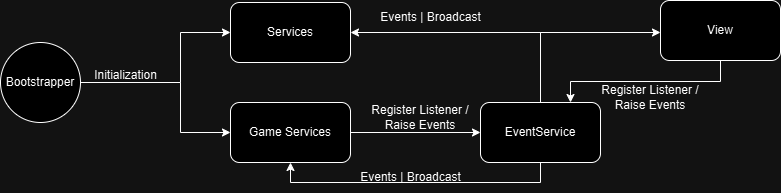

The diagram above was exported from draw.io. Its source (the exported page's mxGraphModel, read from the mxfile embedded in the PNG):
<mxGraphModel dx="2074" dy="1140" grid="1" gridSize="10" guides="1" tooltips="1" connect="1" arrows="1" fold="1" page="1" pageScale="1" pageWidth="827" pageHeight="1169" math="0" shadow="0">
  <root>
    <mxCell id="WIyWlLk6GJQsqaUBKTNV-0" />
    <mxCell id="WIyWlLk6GJQsqaUBKTNV-1" parent="WIyWlLk6GJQsqaUBKTNV-0" />
    <mxCell id="v1An4oAJNNje5GhDGu5E-3" style="edgeStyle=orthogonalEdgeStyle;rounded=0;orthogonalLoop=1;jettySize=auto;html=1;entryX=0;entryY=0.5;entryDx=0;entryDy=0;labelBackgroundColor=none;fontColor=default;" edge="1" parent="WIyWlLk6GJQsqaUBKTNV-1" source="v1An4oAJNNje5GhDGu5E-0" target="v1An4oAJNNje5GhDGu5E-1">
      <mxGeometry relative="1" as="geometry">
        <Array as="points">
          <mxPoint x="200" y="260" />
          <mxPoint x="200" y="210" />
        </Array>
      </mxGeometry>
    </mxCell>
    <mxCell id="v1An4oAJNNje5GhDGu5E-4" style="edgeStyle=orthogonalEdgeStyle;rounded=0;orthogonalLoop=1;jettySize=auto;html=1;entryX=0;entryY=0.5;entryDx=0;entryDy=0;labelBackgroundColor=none;fontColor=default;" edge="1" parent="WIyWlLk6GJQsqaUBKTNV-1" source="v1An4oAJNNje5GhDGu5E-0" target="v1An4oAJNNje5GhDGu5E-2">
      <mxGeometry relative="1" as="geometry">
        <Array as="points">
          <mxPoint x="200" y="260" />
          <mxPoint x="200" y="310" />
        </Array>
      </mxGeometry>
    </mxCell>
    <mxCell id="v1An4oAJNNje5GhDGu5E-0" value="Bootstrapper" style="ellipse;whiteSpace=wrap;html=1;aspect=fixed;labelBackgroundColor=none;" vertex="1" parent="WIyWlLk6GJQsqaUBKTNV-1">
      <mxGeometry x="20" y="220" width="80" height="80" as="geometry" />
    </mxCell>
    <mxCell id="v1An4oAJNNje5GhDGu5E-1" value="Services" style="rounded=1;whiteSpace=wrap;html=1;labelBackgroundColor=none;" vertex="1" parent="WIyWlLk6GJQsqaUBKTNV-1">
      <mxGeometry x="250" y="180" width="120" height="60" as="geometry" />
    </mxCell>
    <mxCell id="v1An4oAJNNje5GhDGu5E-7" style="edgeStyle=orthogonalEdgeStyle;rounded=0;orthogonalLoop=1;jettySize=auto;html=1;entryX=0;entryY=0.5;entryDx=0;entryDy=0;labelBackgroundColor=none;fontColor=default;" edge="1" parent="WIyWlLk6GJQsqaUBKTNV-1" source="v1An4oAJNNje5GhDGu5E-2" target="v1An4oAJNNje5GhDGu5E-8">
      <mxGeometry relative="1" as="geometry">
        <mxPoint x="450" y="310" as="targetPoint" />
      </mxGeometry>
    </mxCell>
    <mxCell id="v1An4oAJNNje5GhDGu5E-2" value="Game Services" style="rounded=1;whiteSpace=wrap;html=1;labelBackgroundColor=none;" vertex="1" parent="WIyWlLk6GJQsqaUBKTNV-1">
      <mxGeometry x="250" y="280" width="120" height="60" as="geometry" />
    </mxCell>
    <mxCell id="v1An4oAJNNje5GhDGu5E-6" value="Initialization" style="text;html=1;align=center;verticalAlign=middle;resizable=0;points=[];autosize=1;strokeColor=none;fillColor=none;labelBackgroundColor=none;" vertex="1" parent="WIyWlLk6GJQsqaUBKTNV-1">
      <mxGeometry x="100" y="238" width="90" height="30" as="geometry" />
    </mxCell>
    <mxCell id="v1An4oAJNNje5GhDGu5E-10" style="edgeStyle=orthogonalEdgeStyle;rounded=0;orthogonalLoop=1;jettySize=auto;html=1;entryX=0.5;entryY=1;entryDx=0;entryDy=0;labelBackgroundColor=none;fontColor=default;" edge="1" parent="WIyWlLk6GJQsqaUBKTNV-1" source="v1An4oAJNNje5GhDGu5E-8" target="v1An4oAJNNje5GhDGu5E-2">
      <mxGeometry relative="1" as="geometry">
        <Array as="points">
          <mxPoint x="560" y="360" />
          <mxPoint x="310" y="360" />
        </Array>
      </mxGeometry>
    </mxCell>
    <mxCell id="v1An4oAJNNje5GhDGu5E-12" style="edgeStyle=orthogonalEdgeStyle;rounded=0;orthogonalLoop=1;jettySize=auto;html=1;exitX=0.5;exitY=0;exitDx=0;exitDy=0;labelBackgroundColor=none;fontColor=default;" edge="1" parent="WIyWlLk6GJQsqaUBKTNV-1" source="v1An4oAJNNje5GhDGu5E-8" target="v1An4oAJNNje5GhDGu5E-13">
      <mxGeometry relative="1" as="geometry">
        <mxPoint x="560" y="200" as="targetPoint" />
        <Array as="points">
          <mxPoint x="560" y="210" />
        </Array>
      </mxGeometry>
    </mxCell>
    <mxCell id="v1An4oAJNNje5GhDGu5E-14" style="edgeStyle=orthogonalEdgeStyle;rounded=0;orthogonalLoop=1;jettySize=auto;html=1;entryX=1;entryY=0.5;entryDx=0;entryDy=0;labelBackgroundColor=none;fontColor=default;" edge="1" parent="WIyWlLk6GJQsqaUBKTNV-1" source="v1An4oAJNNje5GhDGu5E-8" target="v1An4oAJNNje5GhDGu5E-1">
      <mxGeometry relative="1" as="geometry">
        <Array as="points">
          <mxPoint x="560" y="210" />
        </Array>
      </mxGeometry>
    </mxCell>
    <mxCell id="v1An4oAJNNje5GhDGu5E-8" value="EventService" style="rounded=1;whiteSpace=wrap;html=1;labelBackgroundColor=none;" vertex="1" parent="WIyWlLk6GJQsqaUBKTNV-1">
      <mxGeometry x="500" y="280" width="120" height="60" as="geometry" />
    </mxCell>
    <mxCell id="v1An4oAJNNje5GhDGu5E-9" value="Register Listener / Raise Events" style="text;html=1;align=center;verticalAlign=middle;whiteSpace=wrap;rounded=0;labelBackgroundColor=none;" vertex="1" parent="WIyWlLk6GJQsqaUBKTNV-1">
      <mxGeometry x="380" y="280" width="120" height="30" as="geometry" />
    </mxCell>
    <mxCell id="v1An4oAJNNje5GhDGu5E-11" value="Events | Broadcast" style="text;html=1;align=center;verticalAlign=middle;resizable=0;points=[];autosize=1;strokeColor=none;fillColor=none;labelBackgroundColor=none;" vertex="1" parent="WIyWlLk6GJQsqaUBKTNV-1">
      <mxGeometry x="370" y="340" width="120" height="30" as="geometry" />
    </mxCell>
    <mxCell id="v1An4oAJNNje5GhDGu5E-18" style="edgeStyle=orthogonalEdgeStyle;rounded=0;orthogonalLoop=1;jettySize=auto;html=1;exitX=0.5;exitY=1;exitDx=0;exitDy=0;entryX=0.75;entryY=0;entryDx=0;entryDy=0;" edge="1" parent="WIyWlLk6GJQsqaUBKTNV-1" source="v1An4oAJNNje5GhDGu5E-13" target="v1An4oAJNNje5GhDGu5E-8">
      <mxGeometry relative="1" as="geometry" />
    </mxCell>
    <mxCell id="v1An4oAJNNje5GhDGu5E-13" value="View" style="rounded=1;whiteSpace=wrap;html=1;labelBackgroundColor=none;" vertex="1" parent="WIyWlLk6GJQsqaUBKTNV-1">
      <mxGeometry x="680" y="178" width="120" height="60" as="geometry" />
    </mxCell>
    <mxCell id="v1An4oAJNNje5GhDGu5E-16" value="Events | Broadcast" style="text;html=1;align=center;verticalAlign=middle;resizable=0;points=[];autosize=1;strokeColor=none;fillColor=none;labelBackgroundColor=none;" vertex="1" parent="WIyWlLk6GJQsqaUBKTNV-1">
      <mxGeometry x="390" y="180" width="120" height="30" as="geometry" />
    </mxCell>
    <mxCell id="v1An4oAJNNje5GhDGu5E-19" value="Register Listener / Raise Events" style="text;html=1;align=center;verticalAlign=middle;whiteSpace=wrap;rounded=0;labelBackgroundColor=none;" vertex="1" parent="WIyWlLk6GJQsqaUBKTNV-1">
      <mxGeometry x="610" y="260" width="120" height="30" as="geometry" />
    </mxCell>
  </root>
</mxGraphModel>